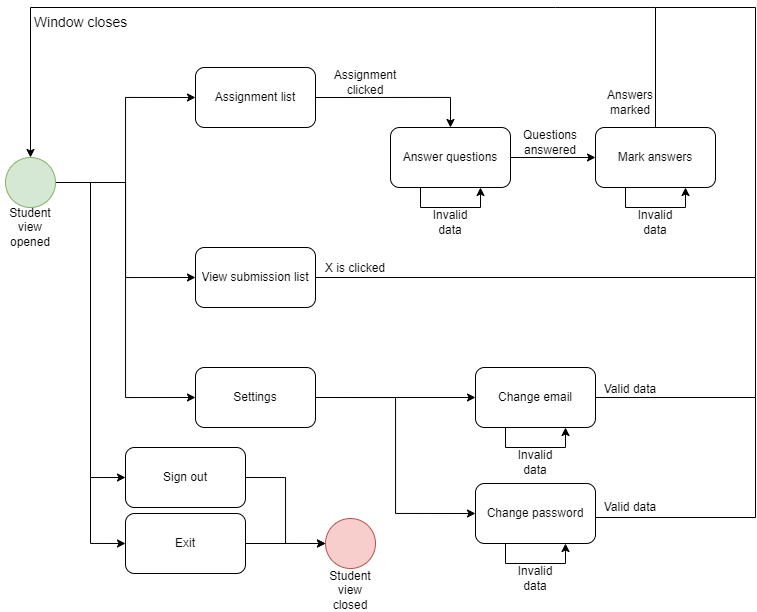

The diagram above was exported from draw.io. Its source (the exported page's mxGraphModel, read from the mxfile embedded in the PNG):
<mxGraphModel dx="1103" dy="651" grid="1" gridSize="10" guides="1" tooltips="1" connect="1" arrows="1" fold="1" page="1" pageScale="1" pageWidth="850" pageHeight="1100" math="0" shadow="0">
  <root>
    <mxCell id="0" />
    <mxCell id="1" parent="0" />
    <mxCell id="2grju3OtqjB5z_cjf8ZB-23" style="edgeStyle=orthogonalEdgeStyle;rounded=0;orthogonalLoop=1;jettySize=auto;html=1;exitX=1;exitY=0.5;exitDx=0;exitDy=0;entryX=0;entryY=0.5;entryDx=0;entryDy=0;" edge="1" parent="1" source="2grju3OtqjB5z_cjf8ZB-1" target="2grju3OtqjB5z_cjf8ZB-21">
      <mxGeometry relative="1" as="geometry" />
    </mxCell>
    <mxCell id="2grju3OtqjB5z_cjf8ZB-25" style="edgeStyle=orthogonalEdgeStyle;rounded=0;orthogonalLoop=1;jettySize=auto;html=1;exitX=1;exitY=0.5;exitDx=0;exitDy=0;entryX=0;entryY=0.5;entryDx=0;entryDy=0;" edge="1" parent="1" source="2grju3OtqjB5z_cjf8ZB-1" target="2grju3OtqjB5z_cjf8ZB-24">
      <mxGeometry relative="1" as="geometry" />
    </mxCell>
    <mxCell id="2grju3OtqjB5z_cjf8ZB-30" style="edgeStyle=orthogonalEdgeStyle;rounded=0;orthogonalLoop=1;jettySize=auto;html=1;exitX=1;exitY=0.5;exitDx=0;exitDy=0;entryX=0;entryY=0.5;entryDx=0;entryDy=0;" edge="1" parent="1" source="2grju3OtqjB5z_cjf8ZB-1" target="2grju3OtqjB5z_cjf8ZB-29">
      <mxGeometry relative="1" as="geometry" />
    </mxCell>
    <mxCell id="2grju3OtqjB5z_cjf8ZB-32" style="edgeStyle=orthogonalEdgeStyle;rounded=0;orthogonalLoop=1;jettySize=auto;html=1;exitX=1;exitY=0.5;exitDx=0;exitDy=0;entryX=0;entryY=0.5;entryDx=0;entryDy=0;" edge="1" parent="1" source="2grju3OtqjB5z_cjf8ZB-1" target="2grju3OtqjB5z_cjf8ZB-31">
      <mxGeometry relative="1" as="geometry" />
    </mxCell>
    <mxCell id="2grju3OtqjB5z_cjf8ZB-100" style="edgeStyle=orthogonalEdgeStyle;rounded=0;orthogonalLoop=1;jettySize=auto;html=1;exitX=1;exitY=0.5;exitDx=0;exitDy=0;entryX=0;entryY=0.5;entryDx=0;entryDy=0;" edge="1" parent="1" source="2grju3OtqjB5z_cjf8ZB-1" target="2grju3OtqjB5z_cjf8ZB-62">
      <mxGeometry relative="1" as="geometry" />
    </mxCell>
    <mxCell id="2grju3OtqjB5z_cjf8ZB-1" value="" style="ellipse;whiteSpace=wrap;html=1;aspect=fixed;fillColor=#d5e8d4;strokeColor=#82b366;" vertex="1" parent="1">
      <mxGeometry x="40" y="260" width="50" height="50" as="geometry" />
    </mxCell>
    <mxCell id="2grju3OtqjB5z_cjf8ZB-4" value="Student view opened" style="text;html=1;align=center;verticalAlign=middle;whiteSpace=wrap;rounded=0;" vertex="1" parent="1">
      <mxGeometry x="35" y="315" width="60" height="30" as="geometry" />
    </mxCell>
    <mxCell id="2grju3OtqjB5z_cjf8ZB-90" style="edgeStyle=orthogonalEdgeStyle;rounded=0;orthogonalLoop=1;jettySize=auto;html=1;exitX=1;exitY=0.5;exitDx=0;exitDy=0;entryX=0.5;entryY=0;entryDx=0;entryDy=0;" edge="1" parent="1" source="2grju3OtqjB5z_cjf8ZB-21" target="2grju3OtqjB5z_cjf8ZB-89">
      <mxGeometry relative="1" as="geometry" />
    </mxCell>
    <mxCell id="2grju3OtqjB5z_cjf8ZB-21" value="Assignment list" style="rounded=1;whiteSpace=wrap;html=1;" vertex="1" parent="1">
      <mxGeometry x="230" y="170" width="120" height="60" as="geometry" />
    </mxCell>
    <mxCell id="2grju3OtqjB5z_cjf8ZB-73" style="edgeStyle=orthogonalEdgeStyle;rounded=0;orthogonalLoop=1;jettySize=auto;html=1;exitX=1;exitY=0.5;exitDx=0;exitDy=0;entryX=0;entryY=0.5;entryDx=0;entryDy=0;" edge="1" parent="1" source="2grju3OtqjB5z_cjf8ZB-24" target="2grju3OtqjB5z_cjf8ZB-69">
      <mxGeometry relative="1" as="geometry" />
    </mxCell>
    <mxCell id="2grju3OtqjB5z_cjf8ZB-74" style="edgeStyle=orthogonalEdgeStyle;rounded=0;orthogonalLoop=1;jettySize=auto;html=1;exitX=1;exitY=0.5;exitDx=0;exitDy=0;entryX=0;entryY=0.5;entryDx=0;entryDy=0;" edge="1" parent="1" source="2grju3OtqjB5z_cjf8ZB-24" target="2grju3OtqjB5z_cjf8ZB-70">
      <mxGeometry relative="1" as="geometry" />
    </mxCell>
    <mxCell id="2grju3OtqjB5z_cjf8ZB-24" value="Settings" style="rounded=1;whiteSpace=wrap;html=1;" vertex="1" parent="1">
      <mxGeometry x="230" y="470" width="120" height="60" as="geometry" />
    </mxCell>
    <mxCell id="2grju3OtqjB5z_cjf8ZB-27" value="" style="ellipse;whiteSpace=wrap;html=1;aspect=fixed;fillColor=#f8cecc;strokeColor=#b85450;" vertex="1" parent="1">
      <mxGeometry x="360" y="621" width="50" height="50" as="geometry" />
    </mxCell>
    <mxCell id="2grju3OtqjB5z_cjf8ZB-33" style="edgeStyle=orthogonalEdgeStyle;rounded=0;orthogonalLoop=1;jettySize=auto;html=1;exitX=1;exitY=0.5;exitDx=0;exitDy=0;entryX=0;entryY=0.5;entryDx=0;entryDy=0;" edge="1" parent="1" source="2grju3OtqjB5z_cjf8ZB-29" target="2grju3OtqjB5z_cjf8ZB-27">
      <mxGeometry relative="1" as="geometry" />
    </mxCell>
    <mxCell id="2grju3OtqjB5z_cjf8ZB-29" value="Sign out" style="rounded=1;whiteSpace=wrap;html=1;" vertex="1" parent="1">
      <mxGeometry x="160" y="550" width="120" height="60" as="geometry" />
    </mxCell>
    <mxCell id="2grju3OtqjB5z_cjf8ZB-35" style="edgeStyle=orthogonalEdgeStyle;rounded=0;orthogonalLoop=1;jettySize=auto;html=1;exitX=1;exitY=0.5;exitDx=0;exitDy=0;entryX=0;entryY=0.5;entryDx=0;entryDy=0;" edge="1" parent="1" source="2grju3OtqjB5z_cjf8ZB-31" target="2grju3OtqjB5z_cjf8ZB-27">
      <mxGeometry relative="1" as="geometry" />
    </mxCell>
    <mxCell id="2grju3OtqjB5z_cjf8ZB-31" value="Exit" style="rounded=1;whiteSpace=wrap;html=1;" vertex="1" parent="1">
      <mxGeometry x="160" y="616" width="120" height="60" as="geometry" />
    </mxCell>
    <mxCell id="2grju3OtqjB5z_cjf8ZB-36" value="Student view closed" style="text;html=1;align=center;verticalAlign=middle;whiteSpace=wrap;rounded=0;" vertex="1" parent="1">
      <mxGeometry x="355" y="678" width="60" height="30" as="geometry" />
    </mxCell>
    <mxCell id="2grju3OtqjB5z_cjf8ZB-45" value="" style="endArrow=classic;html=1;rounded=0;exitX=0.5;exitY=0;exitDx=0;exitDy=0;entryX=0.5;entryY=0;entryDx=0;entryDy=0;" edge="1" parent="1" source="2grju3OtqjB5z_cjf8ZB-95" target="2grju3OtqjB5z_cjf8ZB-1">
      <mxGeometry width="50" height="50" relative="1" as="geometry">
        <mxPoint x="545" y="40" as="sourcePoint" />
        <mxPoint x="30" y="-10" as="targetPoint" />
        <Array as="points">
          <mxPoint x="690" y="110" />
          <mxPoint x="590" y="110" />
          <mxPoint x="65" y="110" />
        </Array>
      </mxGeometry>
    </mxCell>
    <mxCell id="2grju3OtqjB5z_cjf8ZB-53" value="&lt;font style=&quot;font-size: 14px;&quot;&gt;Window closes&lt;/font&gt;" style="text;html=1;align=center;verticalAlign=middle;whiteSpace=wrap;rounded=0;" vertex="1" parent="1">
      <mxGeometry x="63" y="110" width="105" height="30" as="geometry" />
    </mxCell>
    <mxCell id="2grju3OtqjB5z_cjf8ZB-62" value="View submission list" style="rounded=1;whiteSpace=wrap;html=1;" vertex="1" parent="1">
      <mxGeometry x="230" y="350" width="120" height="60" as="geometry" />
    </mxCell>
    <mxCell id="2grju3OtqjB5z_cjf8ZB-69" value="Change email" style="rounded=1;whiteSpace=wrap;html=1;" vertex="1" parent="1">
      <mxGeometry x="510" y="470" width="120" height="60" as="geometry" />
    </mxCell>
    <mxCell id="2grju3OtqjB5z_cjf8ZB-70" value="Change password" style="rounded=1;whiteSpace=wrap;html=1;" vertex="1" parent="1">
      <mxGeometry x="510" y="586" width="120" height="60" as="geometry" />
    </mxCell>
    <mxCell id="2grju3OtqjB5z_cjf8ZB-79" value="" style="endArrow=classic;html=1;rounded=0;exitX=0.25;exitY=1;exitDx=0;exitDy=0;entryX=0.75;entryY=1;entryDx=0;entryDy=0;" edge="1" parent="1">
      <mxGeometry width="50" height="50" relative="1" as="geometry">
        <mxPoint x="540" y="530" as="sourcePoint" />
        <mxPoint x="600" y="530" as="targetPoint" />
        <Array as="points">
          <mxPoint x="540" y="550" />
          <mxPoint x="600" y="550" />
        </Array>
      </mxGeometry>
    </mxCell>
    <mxCell id="2grju3OtqjB5z_cjf8ZB-80" value="Invalid data" style="text;html=1;align=center;verticalAlign=middle;whiteSpace=wrap;rounded=0;" vertex="1" parent="1">
      <mxGeometry x="540" y="550" width="60" height="30" as="geometry" />
    </mxCell>
    <mxCell id="2grju3OtqjB5z_cjf8ZB-81" value="" style="endArrow=classic;html=1;rounded=0;exitX=0.25;exitY=1;exitDx=0;exitDy=0;entryX=0.75;entryY=1;entryDx=0;entryDy=0;" edge="1" parent="1">
      <mxGeometry width="50" height="50" relative="1" as="geometry">
        <mxPoint x="540" y="646" as="sourcePoint" />
        <mxPoint x="600" y="646" as="targetPoint" />
        <Array as="points">
          <mxPoint x="540" y="666" />
          <mxPoint x="600" y="666" />
        </Array>
      </mxGeometry>
    </mxCell>
    <mxCell id="2grju3OtqjB5z_cjf8ZB-82" value="Invalid data" style="text;html=1;align=center;verticalAlign=middle;whiteSpace=wrap;rounded=0;" vertex="1" parent="1">
      <mxGeometry x="540" y="666" width="60" height="30" as="geometry" />
    </mxCell>
    <mxCell id="2grju3OtqjB5z_cjf8ZB-84" value="" style="endArrow=none;html=1;rounded=0;exitX=1;exitY=0.5;exitDx=0;exitDy=0;" edge="1" parent="1">
      <mxGeometry width="50" height="50" relative="1" as="geometry">
        <mxPoint x="630" y="500" as="sourcePoint" />
        <mxPoint x="790" y="380" as="targetPoint" />
        <Array as="points">
          <mxPoint x="790" y="500" />
        </Array>
      </mxGeometry>
    </mxCell>
    <mxCell id="2grju3OtqjB5z_cjf8ZB-85" value="" style="endArrow=none;html=1;rounded=0;exitX=1;exitY=0.5;exitDx=0;exitDy=0;" edge="1" parent="1">
      <mxGeometry width="50" height="50" relative="1" as="geometry">
        <mxPoint x="630" y="620" as="sourcePoint" />
        <mxPoint x="790" y="500" as="targetPoint" />
        <Array as="points">
          <mxPoint x="790" y="620" />
        </Array>
      </mxGeometry>
    </mxCell>
    <mxCell id="2grju3OtqjB5z_cjf8ZB-87" value="Valid data" style="text;html=1;align=center;verticalAlign=middle;whiteSpace=wrap;rounded=0;" vertex="1" parent="1">
      <mxGeometry x="635" y="477" width="60" height="30" as="geometry" />
    </mxCell>
    <mxCell id="2grju3OtqjB5z_cjf8ZB-88" value="Valid data" style="text;html=1;align=center;verticalAlign=middle;whiteSpace=wrap;rounded=0;" vertex="1" parent="1">
      <mxGeometry x="635" y="595" width="60" height="30" as="geometry" />
    </mxCell>
    <mxCell id="2grju3OtqjB5z_cjf8ZB-96" value="" style="edgeStyle=orthogonalEdgeStyle;rounded=0;orthogonalLoop=1;jettySize=auto;html=1;" edge="1" parent="1" source="2grju3OtqjB5z_cjf8ZB-89" target="2grju3OtqjB5z_cjf8ZB-95">
      <mxGeometry relative="1" as="geometry" />
    </mxCell>
    <mxCell id="2grju3OtqjB5z_cjf8ZB-89" value="Answer questions" style="rounded=1;whiteSpace=wrap;html=1;" vertex="1" parent="1">
      <mxGeometry x="425" y="230" width="120" height="60" as="geometry" />
    </mxCell>
    <mxCell id="2grju3OtqjB5z_cjf8ZB-91" value="Assignment clicked" style="text;html=1;align=center;verticalAlign=middle;whiteSpace=wrap;rounded=0;" vertex="1" parent="1">
      <mxGeometry x="360" y="170" width="80" height="30" as="geometry" />
    </mxCell>
    <mxCell id="2grju3OtqjB5z_cjf8ZB-93" value="" style="endArrow=classic;html=1;rounded=0;exitX=0.25;exitY=1;exitDx=0;exitDy=0;entryX=0.75;entryY=1;entryDx=0;entryDy=0;" edge="1" parent="1">
      <mxGeometry width="50" height="50" relative="1" as="geometry">
        <mxPoint x="455" y="290" as="sourcePoint" />
        <mxPoint x="515" y="290" as="targetPoint" />
        <Array as="points">
          <mxPoint x="455" y="310" />
          <mxPoint x="515" y="310" />
        </Array>
      </mxGeometry>
    </mxCell>
    <mxCell id="2grju3OtqjB5z_cjf8ZB-94" value="Invalid data" style="text;html=1;align=center;verticalAlign=middle;whiteSpace=wrap;rounded=0;" vertex="1" parent="1">
      <mxGeometry x="455" y="310" width="60" height="30" as="geometry" />
    </mxCell>
    <mxCell id="2grju3OtqjB5z_cjf8ZB-95" value="Mark answers" style="rounded=1;whiteSpace=wrap;html=1;" vertex="1" parent="1">
      <mxGeometry x="630" y="230" width="120" height="60" as="geometry" />
    </mxCell>
    <mxCell id="2grju3OtqjB5z_cjf8ZB-97" value="Questions answered" style="text;html=1;align=center;verticalAlign=middle;whiteSpace=wrap;rounded=0;" vertex="1" parent="1">
      <mxGeometry x="555" y="230" width="60" height="30" as="geometry" />
    </mxCell>
    <mxCell id="2grju3OtqjB5z_cjf8ZB-98" value="" style="endArrow=classic;html=1;rounded=0;exitX=0.25;exitY=1;exitDx=0;exitDy=0;entryX=0.75;entryY=1;entryDx=0;entryDy=0;" edge="1" parent="1">
      <mxGeometry width="50" height="50" relative="1" as="geometry">
        <mxPoint x="660" y="290" as="sourcePoint" />
        <mxPoint x="720" y="290" as="targetPoint" />
        <Array as="points">
          <mxPoint x="660" y="310" />
          <mxPoint x="720" y="310" />
        </Array>
      </mxGeometry>
    </mxCell>
    <mxCell id="2grju3OtqjB5z_cjf8ZB-99" value="Invalid data" style="text;html=1;align=center;verticalAlign=middle;whiteSpace=wrap;rounded=0;" vertex="1" parent="1">
      <mxGeometry x="660" y="310" width="60" height="30" as="geometry" />
    </mxCell>
    <mxCell id="2grju3OtqjB5z_cjf8ZB-101" value="" style="endArrow=none;html=1;rounded=0;exitX=1;exitY=0.5;exitDx=0;exitDy=0;" edge="1" parent="1" source="2grju3OtqjB5z_cjf8ZB-62">
      <mxGeometry width="50" height="50" relative="1" as="geometry">
        <mxPoint x="420" y="410" as="sourcePoint" />
        <mxPoint x="690" y="110" as="targetPoint" />
        <Array as="points">
          <mxPoint x="790" y="380" />
          <mxPoint x="790" y="110" />
        </Array>
      </mxGeometry>
    </mxCell>
    <mxCell id="2grju3OtqjB5z_cjf8ZB-102" value="Answers marked" style="text;html=1;align=center;verticalAlign=middle;whiteSpace=wrap;rounded=0;" vertex="1" parent="1">
      <mxGeometry x="635" y="190" width="60" height="30" as="geometry" />
    </mxCell>
    <mxCell id="2grju3OtqjB5z_cjf8ZB-103" value="X is clicked" style="text;html=1;align=center;verticalAlign=middle;whiteSpace=wrap;rounded=0;" vertex="1" parent="1">
      <mxGeometry x="355" y="356" width="70" height="30" as="geometry" />
    </mxCell>
  </root>
</mxGraphModel>